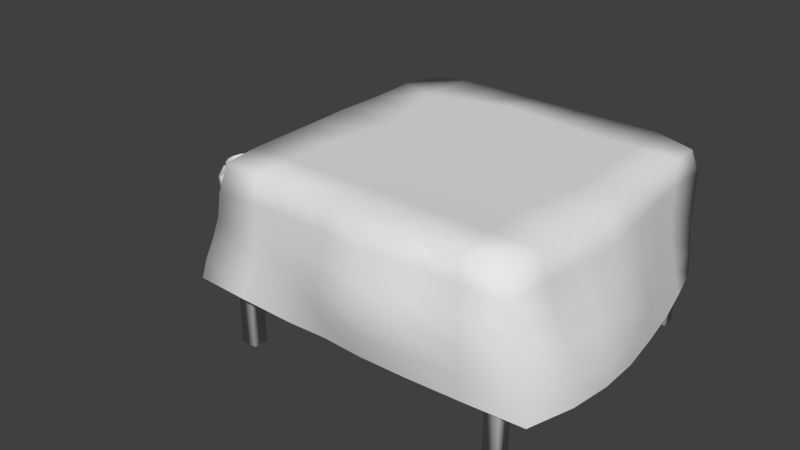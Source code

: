 # Source: Deko.blend  (saved by Blender 2.71.0; exported with 4.5.12 LTS)
import bpy
from mathutils import Matrix  # noqa: F401  (used for matrix-valued properties, if any)

bpy.ops.wm.read_factory_settings(use_empty=True)
scene = bpy.context.scene
scene.name = 'Scene'

# ---- collections
col_collection_1 = bpy.data.collections.new('Collection 1'); scene.collection.children.link(col_collection_1)

# ---- world
world_world = bpy.data.worlds.new('World'); scene.world = world_world
world_world.color = (0.05088, 0.05088, 0.05088)
world_world.use_sun_shadow = False
world_world.sun_shadow_jitter_overblur = 0.0
world_world.cycles.sampling_method = 'MANUAL'
world_world.cycles.sample_map_resolution = 256

# ---- meshes
me_cube_001 = bpy.data.meshes.new('Cube.001')
me_cube_001.from_pydata([(-10.0, -10.0, 11.85), (-10.0, 10.0, 11.85), (10.0, 10.0, 11.85), (10.0, -10.0, 11.85), (-10.0, -10.0, 12.22), (-10.0, 10.0, 12.22), (10.0, 10.0, 12.22), (10.0, -10.0, 12.22), (-8.88, 10.0, 12.22), (-8.88, 10.0, 11.85), (-8.88, -10.0, 12.22), (-8.88, -10.0, 11.85), (8.969, 10.0, 12.22), (8.969, -10.0, 11.85), (8.969, 10.0, 11.85), (8.969, -10.0, 12.22), (-10.0, 9.043, 12.22), (-10.0, 9.043, 11.85), (10.0, 9.043, 12.22), (10.0, 9.043, 11.85), (-8.88, 9.043, 11.85), (-8.88, 9.043, 12.22), (8.969, 9.043, 11.85), (8.969, 9.043, 12.22), (-10.0, -8.957, 11.85), (10.0, -8.957, 12.22), (-8.88, -8.957, 11.85), (-8.88, -8.957, 12.22), (8.969, -8.957, 11.85), (8.969, -8.957, 12.22), (-10.0, -8.957, 12.22), (10.0, -8.957, 11.85), (-10.0, -10.0, -0.01541), (-10.0, 10.0, -0.01541), (10.0, 10.0, -0.01541), (10.0, -10.0, -0.01541), (-8.88, 10.0, -0.01541), (-8.88, -10.0, -0.01541), (8.969, -10.0, -0.01541), (8.969, 10.0, -0.01541), (-10.0, 9.043, -0.01541), (10.0, 9.043, -0.01541), (-8.88, 9.043, -0.01541), (8.969, 9.043, -0.01541), (-10.0, -8.957, -0.01541), (-8.88, -8.957, -0.01541), (8.969, -8.957, -0.01541), (10.0, -8.957, -0.01541), (-10.07, -10.11, 12.57), (10.22, -10.43, 12.57), (-10.1, 10.16, 12.36), (9.977, 9.875, 12.33), (10.39, 10.88, 3.254), (10.34, 10.73, 5.144), (10.24, 10.5, 7.072), (10.31, 10.37, 8.961), (10.31, 10.37, 10.78), (-10.49, 10.46, 10.74), (-10.62, 10.67, 8.831), (-10.92, 10.99, 7.038), (-11.4, 11.17, 5.599), (-11.88, 11.24, 4.31), (11.63, -9.9, 3.507), (11.56, -10.06, 5.417), (11.15, -10.39, 7.351), (10.76, -10.59, 9.214), (10.61, -10.62, 11.02), (-11.82, -11.33, 4.603), (-11.52, -11.12, 6.035), (-11.11, -10.82, 7.424), (-10.74, -10.58, 8.911), (-10.53, -10.5, 10.63), (-10.56, 7.119, 12.6), (-10.49, 3.644, 12.58), (-10.69, 0.9193, 12.54), (-10.53, -1.618, 12.58), (-10.43, -4.446, 12.6), (-10.43, -7.416, 12.57), (10.38, -7.472, 12.65), (10.44, -4.561, 12.59), (10.87, -1.694, 12.57), (10.6, 1.378, 12.59), (10.35, 4.427, 12.6), (10.31, 7.408, 12.6), (10.31, 7.408, 10.78), (10.56, 4.49, 10.77), (10.94, 1.613, 10.74), (11.34, -1.278, 10.71), (10.92, -4.321, 10.74), (10.77, -7.389, 10.84), (10.32, 7.408, 8.962), (10.75, 4.632, 8.887), (11.4, 1.722, 8.884), (11.81, -1.154, 8.848), (11.55, -4.141, 8.882), (11.33, -7.216, 9.018), (10.44, 7.557, 7.075), (11.08, 4.98, 6.912), (11.72, 1.903, 6.977), (12.42, -1.002, 6.978), (12.25, -3.913, 7.025), (11.98, -6.936, 7.147), (10.7, 7.909, 5.097), (11.36, 5.367, 4.904), (12.04, 2.228, 4.985), (12.72, -0.8187, 5.058), (12.9, -3.701, 5.169), (12.41, -6.734, 5.28), (11.02, 8.33, 3.088), (11.58, 5.701, 2.926), (12.13, 2.55, 2.982), (12.68, -0.7752, 3.196), (12.82, -3.736, 3.346), (12.51, -6.632, 3.417), (-10.47, -7.471, 10.69), (-10.57, -4.587, 10.75), (-10.83, -1.885, 10.71), (-11.13, 0.7745, 10.65), (-10.82, 3.943, 10.71), (-10.57, 7.329, 10.77), (-10.52, -7.558, 8.813), (-10.66, -4.691, 8.878), (-11.16, -2.218, 8.828), (-11.41, 0.4926, 8.781), (-11.16, 3.832, 8.845), (-10.88, 7.663, 9.082), (-10.73, -7.719, 7.086), (-10.76, -4.815, 7.04), (-11.25, -2.306, 6.991), (-11.54, 0.5303, 6.961), (-11.39, 4.148, 7.174), (-11.44, 7.867, 7.67), (-11.08, -7.964, 5.61), (-10.85, -4.967, 5.421), (-11.16, -2.202, 5.188), (-11.51, 1.104, 5.29), (-11.72, 4.471, 5.775), (-11.93, 8.123, 6.35), (-11.45, -8.208, 4.23), (-10.82, -4.949, 3.732), (-10.83, -1.808, 3.437), (-11.35, 1.429, 3.633), (-11.92, 4.85, 4.51), (-12.27, 8.201, 4.981), (-7.469, -10.38, 12.58), (-4.501, -10.37, 12.6), (-1.537, -10.39, 12.61), (1.505, -10.89, 12.81), (4.555, -10.54, 12.74), (7.635, -10.61, 12.83), (7.351, 10.37, 12.6), (4.388, 10.37, 12.6), (1.393, 10.4, 12.6), (-1.825, 10.51, 12.6), (-5.218, 10.33, 12.6), (-7.775, 10.31, 12.57), (-7.644, 10.65, 10.66), (-4.686, 10.46, 10.74), (-1.539, 10.37, 10.78), (1.425, 10.37, 10.78), (4.335, 10.47, 10.73), (7.351, 10.37, 10.78), (-7.804, 10.9, 8.732), (-4.695, 10.67, 8.831), (-1.607, 10.48, 8.916), (1.362, 10.48, 8.903), (4.193, 10.72, 8.78), (7.288, 10.48, 8.903), (-7.94, 11.11, 6.82), (-4.855, 10.92, 6.902), (-1.721, 10.67, 6.998), (1.215, 10.75, 6.945), (4.019, 11.03, 6.796), (7.141, 10.75, 6.945), (-8.193, 11.06, 5.129), (-4.898, 10.98, 5.052), (-1.799, 10.8, 5.115), (1.038, 11.06, 4.959), (3.872, 11.29, 4.838), (6.967, 11.06, 4.961), (-8.362, 10.99, 3.559), (-4.933, 10.84, 3.324), (-1.804, 10.82, 3.28), (0.9952, 11.14, 3.097), (3.81, 11.4, 2.959), (6.921, 11.14, 3.097), (7.741, -10.73, 11.1), (4.698, -11.05, 11.19), (1.57, -11.63, 11.29), (-1.514, -10.77, 10.97), (-4.502, -10.39, 10.78), (-7.505, -10.44, 10.69), (7.803, -11.12, 9.494), (4.765, -11.69, 9.681), (1.631, -12.27, 9.747), (-1.477, -11.37, 9.449), (-4.504, -10.74, 9.107), (-7.565, -10.53, 8.82), (7.928, -11.07, 7.712), (4.774, -12.16, 8.104), (1.631, -12.51, 8.092), (-1.444, -11.84, 7.912), (-4.515, -10.82, 7.362), (-7.782, -10.67, 7.101), (7.973, -10.95, 5.887), (4.655, -11.86, 6.279), (1.611, -12.24, 6.368), (-1.444, -11.64, 6.184), (-4.663, -10.99, 5.748), (-8.128, -10.9, 5.637), (7.987, -10.56, 3.856), (4.53, -11.29, 4.336), (1.528, -11.53, 4.498), (-1.461, -11.18, 4.319), (-4.723, -10.89, 3.961), (-8.49, -11.13, 4.266), (-7.464, -7.408, 12.6), (-4.501, -7.408, 12.6), (-1.557, -7.389, 12.6), (1.257, -7.321, 12.6), (3.988, -7.414, 12.62), (7.273, -7.556, 12.67), (-7.464, -4.445, 12.6), (-4.501, -4.445, 12.6), (-1.62, -4.274, 12.6), (1.018, -3.972, 12.6), (3.793, -4.384, 12.6), (6.88, -4.851, 12.6), (-7.177, -1.617, 12.6), (-3.785, -1.438, 12.6), (-1.176, -0.8518, 12.6), (1.559, -0.8029, 12.6), (4.388, -1.482, 12.6), (7.325, -2.078, 12.6), (-6.652, 0.8298, 12.6), (-3.515, 1.65, 12.6), (-0.8467, 2.505, 12.6), (2.001, 2.164, 12.6), (4.983, 1.421, 12.6), (7.758, 1.009, 12.6), (-7.295, 3.458, 12.6), (-4.501, 4.445, 12.6), (-1.694, 5.451, 12.6), (1.55, 5.194, 12.6), (4.815, 4.429, 12.6), (7.519, 4.358, 12.6), (-8.105, 6.583, 12.6), (-5.487, 7.239, 12.6), (-2.363, 8.048, 12.6), (1.275, 7.69, 12.6), (4.388, 7.408, 12.6), (7.351, 7.408, 12.6)], [], [(16, 5, 1, 17), (12, 6, 2, 14), (25, 7, 3, 31), (10, 4, 0, 11), (28, 31, 47, 46), (21, 8, 5, 16), (5, 8, 9, 1), (15, 10, 11, 13), (9, 20, 42, 36), (23, 12, 8, 21), (8, 12, 14, 9), (20, 9, 14, 22), (7, 15, 13, 3), (18, 6, 12, 23), (30, 16, 17, 24), (6, 18, 19, 2), (28, 22, 19, 31), (27, 21, 16, 30), (24, 17, 20, 26), (29, 23, 21, 27), (26, 20, 22, 28), (25, 18, 23, 29), (18, 25, 31, 19), (4, 30, 24, 0), (24, 26, 45, 44), (10, 27, 30, 4), (22, 14, 39, 43), (15, 29, 27, 10), (11, 26, 28, 13), (7, 25, 29, 15), (43, 39, 34, 41), (40, 33, 36, 42), (38, 46, 47, 35), (32, 44, 45, 37), (1, 9, 36, 33), (11, 0, 32, 37), (14, 2, 34, 39), (3, 13, 38, 35), (2, 19, 41, 34), (31, 3, 35, 47), (26, 11, 37, 45), (17, 1, 33, 40), (20, 17, 40, 42), (19, 22, 43, 41), (0, 24, 44, 32), (13, 28, 46, 38), (251, 83, 51, 150), (155, 156, 57, 50), (156, 162, 58, 57), (162, 168, 59, 58), (168, 174, 60, 59), (174, 180, 61, 60), (83, 84, 56, 51), (84, 90, 55, 56), (90, 96, 54, 55), (96, 102, 53, 54), (102, 108, 52, 53), (149, 186, 66, 49), (186, 192, 65, 66), (192, 198, 64, 65), (198, 204, 63, 64), (204, 210, 62, 63), (77, 114, 71, 48), (114, 120, 70, 71), (120, 126, 69, 70), (126, 132, 68, 69), (132, 138, 67, 68), (149, 49, 78, 221), (221, 78, 79, 227), (227, 79, 80, 233), (233, 80, 81, 239), (239, 81, 82, 245), (245, 82, 83, 251), (49, 66, 89, 78), (78, 89, 88, 79), (79, 88, 87, 80), (80, 87, 86, 81), (81, 86, 85, 82), (82, 85, 84, 83), (66, 65, 95, 89), (89, 95, 94, 88), (88, 94, 93, 87), (87, 93, 92, 86), (86, 92, 91, 85), (85, 91, 90, 84), (65, 64, 101, 95), (95, 101, 100, 94), (94, 100, 99, 93), (93, 99, 98, 92), (92, 98, 97, 91), (91, 97, 96, 90), (64, 63, 107, 101), (101, 107, 106, 100), (100, 106, 105, 99), (99, 105, 104, 98), (98, 104, 103, 97), (97, 103, 102, 96), (63, 62, 113, 107), (107, 113, 112, 106), (106, 112, 111, 105), (105, 111, 110, 104), (104, 110, 109, 103), (103, 109, 108, 102), (50, 57, 119, 72), (72, 119, 118, 73), (73, 118, 117, 74), (74, 117, 116, 75), (75, 116, 115, 76), (76, 115, 114, 77), (57, 58, 125, 119), (119, 125, 124, 118), (118, 124, 123, 117), (117, 123, 122, 116), (116, 122, 121, 115), (115, 121, 120, 114), (58, 59, 131, 125), (125, 131, 130, 124), (124, 130, 129, 123), (123, 129, 128, 122), (122, 128, 127, 121), (121, 127, 126, 120), (59, 60, 137, 131), (131, 137, 136, 130), (130, 136, 135, 129), (129, 135, 134, 128), (128, 134, 133, 127), (127, 133, 132, 126), (60, 61, 143, 137), (137, 143, 142, 136), (136, 142, 141, 135), (135, 141, 140, 134), (134, 140, 139, 133), (133, 139, 138, 132), (72, 246, 155, 50), (246, 247, 154, 155), (247, 248, 153, 154), (248, 249, 152, 153), (249, 250, 151, 152), (250, 251, 150, 151), (51, 56, 161, 150), (150, 161, 160, 151), (151, 160, 159, 152), (152, 159, 158, 153), (153, 158, 157, 154), (154, 157, 156, 155), (56, 55, 167, 161), (161, 167, 166, 160), (160, 166, 165, 159), (159, 165, 164, 158), (158, 164, 163, 157), (157, 163, 162, 156), (55, 54, 173, 167), (167, 173, 172, 166), (166, 172, 171, 165), (165, 171, 170, 164), (164, 170, 169, 163), (163, 169, 168, 162), (54, 53, 179, 173), (173, 179, 178, 172), (172, 178, 177, 171), (171, 177, 176, 170), (170, 176, 175, 169), (169, 175, 174, 168), (53, 52, 185, 179), (179, 185, 184, 178), (178, 184, 183, 177), (177, 183, 182, 176), (176, 182, 181, 175), (175, 181, 180, 174), (48, 71, 191, 144), (144, 191, 190, 145), (145, 190, 189, 146), (146, 189, 188, 147), (147, 188, 187, 148), (148, 187, 186, 149), (71, 70, 197, 191), (191, 197, 196, 190), (190, 196, 195, 189), (189, 195, 194, 188), (188, 194, 193, 187), (187, 193, 192, 186), (70, 69, 203, 197), (197, 203, 202, 196), (196, 202, 201, 195), (195, 201, 200, 194), (194, 200, 199, 193), (193, 199, 198, 192), (69, 68, 209, 203), (203, 209, 208, 202), (202, 208, 207, 201), (201, 207, 206, 200), (200, 206, 205, 199), (199, 205, 204, 198), (68, 67, 215, 209), (209, 215, 214, 208), (208, 214, 213, 207), (207, 213, 212, 206), (206, 212, 211, 205), (205, 211, 210, 204), (48, 144, 216, 77), (144, 145, 217, 216), (145, 146, 218, 217), (146, 147, 219, 218), (147, 148, 220, 219), (148, 149, 221, 220), (77, 216, 222, 76), (216, 217, 223, 222), (217, 218, 224, 223), (218, 219, 225, 224), (219, 220, 226, 225), (220, 221, 227, 226), (76, 222, 228, 75), (222, 223, 229, 228), (223, 224, 230, 229), (224, 225, 231, 230), (225, 226, 232, 231), (226, 227, 233, 232), (75, 228, 234, 74), (228, 229, 235, 234), (229, 230, 236, 235), (230, 231, 237, 236), (231, 232, 238, 237), (232, 233, 239, 238), (74, 234, 240, 73), (234, 235, 241, 240), (235, 236, 242, 241), (236, 237, 243, 242), (237, 238, 244, 243), (238, 239, 245, 244), (73, 240, 246, 72), (240, 241, 247, 246), (241, 242, 248, 247), (242, 243, 249, 248), (243, 244, 250, 249), (244, 245, 251, 250)])
me_cube_001.polygons.foreach_set('use_smooth', [True] * 235)
me_cube_001.use_remesh_preserve_volume = False
me_cube_001.use_remesh_preserve_attributes = False
me_cube_001.use_mirror_vertex_groups = False
me_cube_001.update()
me_plane = bpy.data.meshes.new('Plane')
me_plane.from_pydata([(0.01681, -4.356e-08, 0.203), (0.01553, 0.006434, 0.203), (0.01189, 0.01189, 0.203), (0.006434, 0.01553, 0.203), (-0.5319, 1.284, 0.1791), (-0.5583, 1.348, 0.1263), (-0.5433, 1.312, 0.05739), (-0.2795, 0.6747, 0.1979), (-0.426, 1.028, 0.7068), (-0.5867, 1.417, 1.309), (-0.7007, 1.692, 2.046), (-0.757, 1.827, 3.056), (-0.6734, 1.626, 3.917), (-0.487, 1.176, 4.546), (-0.3074, 0.742, 4.831), (-0.3297, 0.796, 5.327), (-0.3153, 0.7612, 5.615), (-0.4589, 1.108, 5.9), (-0.5893, 1.423, 6.19), (-0.5945, 1.435, 6.508), (-0.555, 1.34, 6.508), (-0.5406, 1.305, 6.21), (-0.431, 1.04, 5.922), (-0.288, 0.6953, 5.635), (-0.006434, 0.01553, 0.203), (-0.9828, 0.9828, 0.1791), (-1.032, 1.032, 0.1263), (-1.004, 1.004, 0.05739), (-0.5164, 0.5164, 0.1979), (-0.7872, 0.7872, 0.7068), (-1.084, 1.084, 1.309), (-1.295, 1.295, 2.046), (-1.399, 1.399, 3.056), (-1.244, 1.244, 3.917), (-0.8998, 0.8998, 4.546), (-0.5679, 0.5679, 4.831), (-0.6093, 0.6093, 5.327), (-0.5826, 0.5826, 5.615), (-0.8479, 0.8479, 5.9), (-1.089, 1.089, 6.19), (-1.098, 1.098, 6.508), (-1.025, 1.025, 6.508), (-0.9989, 0.9989, 6.21), (-0.7963, 0.7963, 5.922), (-0.5322, 0.5322, 5.635), (-0.01189, 0.01189, 0.203), (-1.284, 0.5319, 0.1791), (-1.348, 0.5583, 0.1263), (-1.312, 0.5433, 0.05739), (-0.6747, 0.2795, 0.1979), (-1.028, 0.426, 0.7068), (-1.417, 0.5867, 1.309), (-1.692, 0.7007, 2.046), (-1.827, 0.757, 3.056), (-1.626, 0.6734, 3.917), (-1.176, 0.487, 4.546), (-0.742, 0.3074, 4.831), (-0.796, 0.3297, 5.327), (-0.7612, 0.3153, 5.615), (-1.108, 0.4589, 5.9), (-1.423, 0.5893, 6.19), (-1.435, 0.5945, 6.508), (-1.34, 0.555, 6.508), (-1.305, 0.5406, 6.21), (-1.04, 0.431, 5.922), (-0.6953, 0.288, 5.635), (-0.01553, 0.006434, 0.203), (-1.39, -1.329e-07, 0.1791), (-1.459, -1.461e-07, 0.1263), (-1.42, -1.519e-07, 0.05739), (-0.7303, -6.311e-08, 0.1979), (-1.113, -4.126e-08, 0.7068), (-1.533, -1.127e-08, 1.309), (-1.831, 6.047e-08, 2.046), (-1.978, 2.019e-07, 3.056), (-1.76, 3.639e-07, 3.917), (-1.272, 4.974e-07, 4.546), (-0.8032, 5.714e-07, 4.831), (-0.8616, 6.146e-07, 5.327), (-0.8239, 4.023e-07, 5.615), (-1.199, 4.755e-07, 5.9), (-1.54, 5.925e-07, 6.19), (-1.553, 6.277e-07, 6.508), (-1.45, 6.367e-07, 6.508), (-1.413, 6.059e-07, 6.21), (-1.126, 4.844e-07, 5.922), (-0.7526, 4.109e-07, 5.635), (-0.01681, -5.964e-11, 0.203), (-1.284, -0.5319, 0.1791), (-1.348, -0.5583, 0.1263), (-1.312, -0.5433, 0.05739), (-0.6747, -0.2795, 0.1979), (-1.028, -0.426, 0.7068), (-1.417, -0.5867, 1.309), (-1.692, -0.7007, 2.046), (-1.827, -0.757, 3.056), (-1.626, -0.6734, 3.917), (-1.176, -0.487, 4.546), (-0.742, -0.3074, 4.831), (-0.796, -0.3297, 5.327), (-0.7612, -0.3153, 5.615), (-1.108, -0.4589, 5.9), (-1.423, -0.5893, 6.19), (-1.435, -0.5945, 6.508), (-1.34, -0.555, 6.508), (-1.305, -0.5406, 6.21), (-1.04, -0.431, 5.922), (-0.6953, -0.288, 5.635), (-0.01553, -0.006434, 0.203), (-0.9828, -0.9828, 0.1791), (-1.032, -1.032, 0.1263), (-1.004, -1.004, 0.05739), (-0.5164, -0.5164, 0.1979), (-0.7872, -0.7872, 0.7068), (-1.084, -1.084, 1.309), (-1.295, -1.295, 2.046), (-1.399, -1.399, 3.056), (-1.244, -1.244, 3.917), (-0.8998, -0.8998, 4.546), (-0.5679, -0.5679, 4.831), (-0.6093, -0.6093, 5.327), (-0.5826, -0.5826, 5.615), (-0.8479, -0.8479, 5.9), (-1.089, -1.089, 6.19), (-1.098, -1.098, 6.508), (-1.025, -1.025, 6.508), (-0.9989, -0.9989, 6.21), (-0.7963, -0.7963, 5.922), (-0.5322, -0.5322, 5.635), (-0.01189, -0.01189, 0.203), (-0.5319, -1.284, 0.1791), (-0.5583, -1.348, 0.1263), (-0.5433, -1.312, 0.05739), (-0.2795, -0.6747, 0.1979), (-0.426, -1.028, 0.7068), (-0.5867, -1.417, 1.309), (-0.7007, -1.692, 2.046), (-0.757, -1.827, 3.056), (-0.6734, -1.626, 3.917), (-0.487, -1.176, 4.546), (-0.3074, -0.742, 4.831), (-0.3297, -0.796, 5.327), (-0.3153, -0.7612, 5.615), (-0.4589, -1.108, 5.9), (-0.5893, -1.423, 6.19), (-0.5945, -1.435, 6.508), (-0.555, -1.34, 6.508), (-0.5406, -1.305, 6.21), (-0.431, -1.04, 5.922), (-0.288, -0.6953, 5.635), (-0.006434, -0.01553, 0.203), (0.006434, -0.01553, 0.203), (0.01189, -0.01189, 0.203), (0.01553, -0.006434, 0.203), (-1.726, -0.007453, 5.554), (-2.02, -0.002643, 5.807), (-1.648, -0.5022, 5.562), (-1.92, -0.638, 5.817), (-2.293, -0.01173, 4.659), (-2.638, -0.03233, 4.836), (-2.211, -0.5054, 4.652), (-2.533, -0.6663, 4.827), (-2.222, -0.03386, 3.639), (-2.525, -0.03386, 3.583), (-2.145, -0.5267, 3.66), (-2.427, -0.6667, 3.612), (0.0, -2.107e-08, 0.03564), (-0.01681, -4.356e-08, 0.203), (0.0, -2.107e-08, 0.03564), (-0.01553, 0.006434, 0.203), (0.0, -2.107e-08, 0.03564), (-0.01189, 0.01189, 0.203), (0.0, -2.107e-08, 0.03564), (-0.006434, 0.01553, 0.203), (0.0, -2.107e-08, 0.03564), (0.0, 1.39, 0.1791), (0.0, 1.459, 0.1263), (0.0, 1.42, 0.05739), (0.0, 0.7303, 0.1979), (0.0, 1.113, 0.7068), (0.0, 1.533, 1.309), (0.0, 1.831, 2.046), (0.0, 1.978, 3.056), (0.0, 1.76, 3.917), (0.0, 1.272, 4.546), (0.0, 0.8032, 4.831), (0.0, 0.8616, 5.327), (0.0, 0.8239, 5.615), (0.0, 1.199, 5.9), (0.0, 1.54, 6.19), (0.0, 1.553, 6.508), (0.0, 1.45, 6.508), (0.0, 1.413, 6.21), (0.0, 1.126, 5.922), (0.0, 0.7526, 5.635), (0.0, 0.01681, 0.203), (0.0, -2.107e-08, 0.03564), (0.5319, 1.284, 0.1791), (0.5583, 1.348, 0.1263), (0.5433, 1.312, 0.05739), (0.2795, 0.6747, 0.1979), (0.426, 1.028, 0.7068), (0.5867, 1.417, 1.309), (0.7007, 1.692, 2.046), (0.757, 1.827, 3.056), (0.6734, 1.626, 3.917), (0.487, 1.176, 4.546), (0.3074, 0.742, 4.831), (0.3297, 0.796, 5.327), (0.3153, 0.7612, 5.615), (0.4589, 1.108, 5.9), (0.5893, 1.423, 6.19), (0.5945, 1.435, 6.508), (0.555, 1.34, 6.508), (0.5406, 1.305, 6.21), (0.431, 1.04, 5.922), (0.288, 0.6953, 5.635), (0.006434, 0.01553, 0.203), (0.0, -2.107e-08, 0.03564), (0.9828, 0.9828, 0.1791), (1.032, 1.032, 0.1263), (1.004, 1.004, 0.05739), (0.5164, 0.5164, 0.1979), (0.7872, 0.7872, 0.7068), (1.084, 1.084, 1.309), (1.295, 1.295, 2.046), (1.399, 1.399, 3.056), (1.244, 1.244, 3.917), (0.8998, 0.8998, 4.546), (0.5679, 0.5679, 4.831), (0.6093, 0.6093, 5.327), (0.5826, 0.5826, 5.615), (0.8479, 0.8479, 5.9), (1.089, 1.089, 6.19), (1.098, 1.098, 6.508), (1.025, 1.025, 6.508), (0.9989, 0.9989, 6.21), (0.7963, 0.7963, 5.922), (0.5322, 0.5322, 5.635), (0.01189, 0.01189, 0.203), (0.0, -2.107e-08, 0.03564), (1.284, 0.5319, 0.1791), (1.348, 0.5583, 0.1263), (1.312, 0.5433, 0.05739), (0.6747, 0.2795, 0.1979), (1.028, 0.426, 0.7068), (1.417, 0.5867, 1.309), (1.692, 0.7007, 2.046), (1.827, 0.757, 3.056), (1.626, 0.6734, 3.917), (1.176, 0.487, 4.546), (0.742, 0.3074, 4.831), (0.796, 0.3297, 5.327), (0.7612, 0.3153, 5.615), (1.108, 0.4589, 5.9), (1.423, 0.5893, 6.19), (1.435, 0.5945, 6.508), (1.34, 0.555, 6.508), (1.305, 0.5406, 6.21), (1.04, 0.431, 5.922), (0.6953, 0.288, 5.635), (0.01553, 0.006434, 0.203), (0.0, -2.107e-08, 0.03564), (1.39, -1.329e-07, 0.1791), (1.459, -1.461e-07, 0.1263), (1.42, -1.519e-07, 0.05739), (0.7303, -6.311e-08, 0.1979), (1.113, -4.126e-08, 0.7068), (1.533, -1.127e-08, 1.309), (1.831, 6.047e-08, 2.046), (1.978, 2.019e-07, 3.056), (1.76, 3.639e-07, 3.917), (1.272, 4.974e-07, 4.546), (0.8032, 5.714e-07, 4.831), (0.8616, 6.146e-07, 5.327), (0.8239, 4.023e-07, 5.615), (1.199, 4.755e-07, 5.9), (1.54, 5.925e-07, 6.19), (1.553, 6.277e-07, 6.508), (1.45, 6.367e-07, 6.508), (1.413, 6.059e-07, 6.21), (1.126, 4.844e-07, 5.922), (0.7526, 4.109e-07, 5.635), (0.01681, -5.964e-11, 0.203), (0.0, -2.107e-08, 0.03564), (1.284, -0.5319, 0.1791), (1.348, -0.5583, 0.1263), (1.312, -0.5433, 0.05739), (0.6747, -0.2795, 0.1979), (1.028, -0.426, 0.7068), (1.417, -0.5867, 1.309), (1.692, -0.7007, 2.046), (1.827, -0.757, 3.056), (1.626, -0.6734, 3.917), (1.176, -0.487, 4.546), (0.742, -0.3074, 4.831), (0.796, -0.3297, 5.327), (0.7612, -0.3153, 5.615), (1.108, -0.4589, 5.9), (1.423, -0.5893, 6.19), (1.435, -0.5945, 6.508), (1.34, -0.555, 6.508), (1.305, -0.5406, 6.21), (1.04, -0.431, 5.922), (0.6953, -0.288, 5.635), (0.01553, -0.006434, 0.203), (0.0, -2.107e-08, 0.03564), (0.9828, -0.9828, 0.1791), (1.032, -1.032, 0.1263), (1.004, -1.004, 0.05739), (0.5164, -0.5164, 0.1979), (0.7872, -0.7872, 0.7068), (1.084, -1.084, 1.309), (1.295, -1.295, 2.046), (1.399, -1.399, 3.056), (1.244, -1.244, 3.917), (0.8998, -0.8998, 4.546), (0.5679, -0.5679, 4.831), (0.6093, -0.6093, 5.327), (0.5826, -0.5826, 5.615), (0.8479, -0.8479, 5.9), (1.089, -1.089, 6.19), (1.098, -1.098, 6.508), (1.025, -1.025, 6.508), (0.9989, -0.9989, 6.21), (0.7963, -0.7963, 5.922), (0.5322, -0.5322, 5.635), (0.01189, -0.01189, 0.203), (0.0, -2.107e-08, 0.03564), (0.5319, -1.284, 0.1791), (0.5583, -1.348, 0.1263), (0.5433, -1.312, 0.05739), (0.2795, -0.6747, 0.1979), (0.426, -1.028, 0.7068), (0.5867, -1.417, 1.309), (0.7007, -1.692, 2.046), (0.757, -1.827, 3.056), (0.6734, -1.626, 3.917), (0.487, -1.176, 4.546), (0.3074, -0.742, 4.831), (0.3297, -0.796, 5.327), (0.3153, -0.7612, 5.615), (0.4589, -1.108, 5.9), (0.5893, -1.423, 6.19), (0.5945, -1.435, 6.508), (0.555, -1.34, 6.508), (0.5406, -1.305, 6.21), (0.431, -1.04, 5.922), (0.288, -0.6953, 5.635), (0.006434, -0.01553, 0.203), (0.0, -2.107e-08, 0.03564), (0.0, -1.39, 0.1791), (0.0, -1.459, 0.1263), (0.0, -1.42, 0.05739), (0.0, -0.7303, 0.1979), (0.0, -1.113, 0.7068), (0.0, -1.533, 1.309), (0.0, -1.831, 2.046), (0.0, -1.978, 3.056), (0.0, -1.76, 3.917), (0.0, -1.272, 4.546), (0.0, -0.8032, 4.831), (0.0, -0.8616, 5.327), (0.0, -0.8239, 5.615), (0.0, -1.199, 5.9), (0.0, -1.54, 6.19), (0.0, -1.553, 6.508), (0.0, -1.45, 6.508), (0.0, -1.413, 6.21), (0.0, -1.126, 5.922), (0.0, -0.7526, 5.635), (0.0, -0.01681, 0.203), (0.0, -2.107e-08, 0.03564), (-0.006434, -0.01553, 0.203), (0.0, -2.107e-08, 0.03564), (-0.01189, -0.01189, 0.203), (0.0, -2.107e-08, 0.03564), (-0.01553, -0.006434, 0.203), (1.726, -0.007453, 5.554), (2.02, -0.002643, 5.807), (1.648, -0.5022, 5.562), (1.92, -0.638, 5.817), (2.293, -0.01173, 4.659), (2.638, -0.03233, 4.836), (2.211, -0.5054, 4.652), (2.533, -0.6663, 4.827), (2.222, -0.03386, 3.639), (2.525, -0.03386, 3.583), (2.145, -0.5267, 3.66), (2.427, -0.6667, 3.612)], [(168, 166), (1, 0), (170, 168), (2, 1), (172, 170), (3, 2), (174, 172), (195, 3), (24, 195), (45, 24), (66, 45), (87, 66), (108, 87), (129, 108), (150, 129), (371, 150), (372, 350), (151, 371), (374, 372), (152, 151), (376, 374), (153, 152), (166, 376), (0, 153), (169, 167), (171, 169), (173, 171), (195, 173), (217, 195), (239, 217), (261, 239), (283, 261), (305, 283), (327, 305), (349, 327), (371, 349), (373, 371), (375, 373), (377, 375), (167, 377)], [(176, 5, 4, 175), (5, 26, 25, 4), (26, 47, 46, 25), (47, 68, 67, 46), (68, 89, 88, 67), (89, 110, 109, 88), (110, 131, 130, 109), (131, 352, 351, 130), (177, 6, 5, 176), (6, 27, 26, 5), (27, 48, 47, 26), (48, 69, 68, 47), (69, 90, 89, 68), (90, 111, 110, 89), (111, 132, 131, 110), (132, 353, 352, 131), (174, 196, 6, 177), (196, 218, 27, 6), (218, 240, 48, 27), (240, 262, 69, 48), (262, 284, 90, 69), (284, 306, 111, 90), (306, 328, 132, 111), (328, 350, 353, 132), (175, 4, 7, 178), (4, 25, 28, 7), (25, 46, 49, 28), (46, 67, 70, 49), (67, 88, 91, 70), (88, 109, 112, 91), (109, 130, 133, 112), (130, 351, 354, 133), (178, 7, 8, 179), (7, 28, 29, 8), (28, 49, 50, 29), (49, 70, 71, 50), (70, 91, 92, 71), (91, 112, 113, 92), (112, 133, 134, 113), (133, 354, 355, 134), (179, 8, 9, 180), (8, 29, 30, 9), (29, 50, 51, 30), (50, 71, 72, 51), (71, 92, 93, 72), (92, 113, 114, 93), (113, 134, 135, 114), (134, 355, 356, 135), (180, 9, 10, 181), (9, 30, 31, 10), (30, 51, 52, 31), (51, 72, 73, 52), (72, 93, 94, 73), (93, 114, 115, 94), (114, 135, 136, 115), (135, 356, 357, 136), (181, 10, 11, 182), (10, 31, 32, 11), (31, 52, 53, 32), (52, 73, 74, 53), (73, 94, 95, 74), (94, 115, 116, 95), (115, 136, 137, 116), (136, 357, 358, 137), (182, 11, 12, 183), (11, 32, 33, 12), (32, 53, 54, 33), (53, 74, 75, 54), (74, 95, 96, 75), (95, 116, 117, 96), (116, 137, 138, 117), (137, 358, 359, 138), (183, 12, 13, 184), (12, 33, 34, 13), (33, 54, 55, 34), (54, 75, 76, 55), (75, 96, 97, 76), (96, 117, 118, 97), (117, 138, 139, 118), (138, 359, 360, 139), (184, 13, 14, 185), (13, 34, 35, 14), (34, 55, 56, 35), (55, 76, 77, 56), (76, 97, 98, 77), (97, 118, 119, 98), (118, 139, 140, 119), (139, 360, 361, 140), (185, 14, 15, 186), (14, 35, 36, 15), (35, 56, 57, 36), (56, 77, 78, 57), (77, 98, 99, 78), (98, 119, 120, 99), (119, 140, 141, 120), (140, 361, 362, 141), (186, 15, 16, 187), (15, 36, 37, 16), (36, 57, 58, 37), (57, 78, 79, 58), (78, 99, 100, 79), (99, 120, 121, 100), (120, 141, 142, 121), (141, 362, 363, 142), (187, 16, 17, 188), (16, 37, 38, 17), (37, 58, 59, 38), (58, 79, 80, 59), (79, 100, 101, 80), (100, 121, 122, 101), (121, 142, 143, 122), (142, 363, 364, 143), (188, 17, 18, 189), (17, 38, 39, 18), (38, 59, 60, 39), (59, 80, 81, 60), (101, 102, 157, 156), (101, 122, 123, 102), (122, 143, 144, 123), (143, 364, 365, 144), (189, 18, 19, 190), (18, 39, 40, 19), (39, 60, 61, 40), (60, 81, 82, 61), (81, 102, 103, 82), (102, 123, 124, 103), (123, 144, 145, 124), (144, 365, 366, 145), (190, 19, 20, 191), (19, 40, 41, 20), (40, 61, 62, 41), (61, 82, 83, 62), (82, 103, 104, 83), (103, 124, 125, 104), (124, 145, 146, 125), (145, 366, 367, 146), (191, 20, 21, 192), (20, 41, 42, 21), (41, 62, 63, 42), (62, 83, 84, 63), (83, 104, 105, 84), (104, 125, 126, 105), (125, 146, 147, 126), (146, 367, 368, 147), (192, 21, 22, 193), (21, 42, 43, 22), (42, 63, 64, 43), (63, 84, 85, 64), (84, 105, 106, 85), (105, 126, 127, 106), (126, 147, 148, 127), (147, 368, 369, 148), (193, 22, 23, 194), (22, 43, 44, 23), (43, 64, 65, 44), (64, 85, 86, 65), (85, 106, 107, 86), (106, 127, 128, 107), (127, 148, 149, 128), (148, 369, 370, 149), (156, 157, 161, 160), (81, 80, 154, 155), (102, 81, 155, 157), (80, 101, 156, 154), (160, 161, 165, 164), (155, 154, 158, 159), (157, 155, 159, 161), (154, 156, 160, 158), (162, 164, 165, 163), (159, 158, 162, 163), (161, 159, 163, 165), (158, 160, 164, 162), (176, 175, 197, 198), (198, 197, 219, 220), (220, 219, 241, 242), (242, 241, 263, 264), (264, 263, 285, 286), (286, 285, 307, 308), (308, 307, 329, 330), (330, 329, 351, 352), (177, 176, 198, 199), (199, 198, 220, 221), (221, 220, 242, 243), (243, 242, 264, 265), (265, 264, 286, 287), (287, 286, 308, 309), (309, 308, 330, 331), (331, 330, 352, 353), (174, 177, 199, 196), (196, 199, 221, 218), (218, 221, 243, 240), (240, 243, 265, 262), (262, 265, 287, 284), (284, 287, 309, 306), (306, 309, 331, 328), (328, 331, 353, 350), (175, 178, 200, 197), (197, 200, 222, 219), (219, 222, 244, 241), (241, 244, 266, 263), (263, 266, 288, 285), (285, 288, 310, 307), (307, 310, 332, 329), (329, 332, 354, 351), (178, 179, 201, 200), (200, 201, 223, 222), (222, 223, 245, 244), (244, 245, 267, 266), (266, 267, 289, 288), (288, 289, 311, 310), (310, 311, 333, 332), (332, 333, 355, 354), (179, 180, 202, 201), (201, 202, 224, 223), (223, 224, 246, 245), (245, 246, 268, 267), (267, 268, 290, 289), (289, 290, 312, 311), (311, 312, 334, 333), (333, 334, 356, 355), (180, 181, 203, 202), (202, 203, 225, 224), (224, 225, 247, 246), (246, 247, 269, 268), (268, 269, 291, 290), (290, 291, 313, 312), (312, 313, 335, 334), (334, 335, 357, 356), (181, 182, 204, 203), (203, 204, 226, 225), (225, 226, 248, 247), (247, 248, 270, 269), (269, 270, 292, 291), (291, 292, 314, 313), (313, 314, 336, 335), (335, 336, 358, 357), (182, 183, 205, 204), (204, 205, 227, 226), (226, 227, 249, 248), (248, 249, 271, 270), (270, 271, 293, 292), (292, 293, 315, 314), (314, 315, 337, 336), (336, 337, 359, 358), (183, 184, 206, 205), (205, 206, 228, 227), (227, 228, 250, 249), (249, 250, 272, 271), (271, 272, 294, 293), (293, 294, 316, 315), (315, 316, 338, 337), (337, 338, 360, 359), (184, 185, 207, 206), (206, 207, 229, 228), (228, 229, 251, 250), (250, 251, 273, 272), (272, 273, 295, 294), (294, 295, 317, 316), (316, 317, 339, 338), (338, 339, 361, 360), (185, 186, 208, 207), (207, 208, 230, 229), (229, 230, 252, 251), (251, 252, 274, 273), (273, 274, 296, 295), (295, 296, 318, 317), (317, 318, 340, 339), (339, 340, 362, 361), (186, 187, 209, 208), (208, 209, 231, 230), (230, 231, 253, 252), (252, 253, 275, 274), (274, 275, 297, 296), (296, 297, 319, 318), (318, 319, 341, 340), (340, 341, 363, 362), (187, 188, 210, 209), (209, 210, 232, 231), (231, 232, 254, 253), (253, 254, 276, 275), (275, 276, 298, 297), (297, 298, 320, 319), (319, 320, 342, 341), (341, 342, 364, 363), (188, 189, 211, 210), (210, 211, 233, 232), (232, 233, 255, 254), (254, 255, 277, 276), (298, 380, 381, 299), (298, 299, 321, 320), (320, 321, 343, 342), (342, 343, 365, 364), (189, 190, 212, 211), (211, 212, 234, 233), (233, 234, 256, 255), (255, 256, 278, 277), (277, 278, 300, 299), (299, 300, 322, 321), (321, 322, 344, 343), (343, 344, 366, 365), (190, 191, 213, 212), (212, 213, 235, 234), (234, 235, 257, 256), (256, 257, 279, 278), (278, 279, 301, 300), (300, 301, 323, 322), (322, 323, 345, 344), (344, 345, 367, 366), (191, 192, 214, 213), (213, 214, 236, 235), (235, 236, 258, 257), (257, 258, 280, 279), (279, 280, 302, 301), (301, 302, 324, 323), (323, 324, 346, 345), (345, 346, 368, 367), (192, 193, 215, 214), (214, 215, 237, 236), (236, 237, 259, 258), (258, 259, 281, 280), (280, 281, 303, 302), (302, 303, 325, 324), (324, 325, 347, 346), (346, 347, 369, 368), (193, 194, 216, 215), (215, 216, 238, 237), (237, 238, 260, 259), (259, 260, 282, 281), (281, 282, 304, 303), (303, 304, 326, 325), (325, 326, 348, 347), (347, 348, 370, 369), (380, 384, 385, 381), (277, 379, 378, 276), (299, 381, 379, 277), (276, 378, 380, 298), (384, 388, 389, 385), (379, 383, 382, 378), (381, 385, 383, 379), (378, 382, 384, 380), (386, 387, 389, 388), (383, 387, 386, 382), (385, 389, 387, 383), (382, 386, 388, 384)])
me_plane.polygons.foreach_set('use_smooth', [True] * 344)
me_plane.use_remesh_preserve_volume = False
me_plane.use_remesh_preserve_attributes = False
me_plane.use_mirror_vertex_groups = False
me_plane.update()

# ---- objects
ob_table = bpy.data.objects.new('Table', me_cube_001)
ob_vase = bpy.data.objects.new('Vase', me_plane)

# ---- transforms, parenting, visibility, modifiers, constraints
ob_table.location = (19.66, 0.0, 0.0)
ob_table.lineart.crease_threshold = 0.0
ob_vase.location = (0.0, 0.0, 0.0)
ob_vase.lineart.crease_threshold = 0.0

# ---- collection membership
col_collection_1.objects.link(ob_table)
col_collection_1.objects.link(ob_vase)

# ---- scene / render settings (as saved in the file)
scene.frame_start = 1; scene.frame_end = 250; scene.frame_set(1)
scene.render.engine = 'BLENDER_EEVEE_NEXT'
scene.render.resolution_percentage = 50
scene.render.dither_intensity = 0.0
scene.cycles.use_denoising = False
scene.cycles.samples = 10
scene.cycles.sampling_pattern = 'TABULATED_SOBOL'
scene.cycles.light_sampling_threshold = 0.0
scene.cycles.use_adaptive_sampling = False
scene.cycles.use_light_tree = False
scene.cycles.blur_glossy = 0.0
scene.cycles.volume_bounces = 1
scene.cycles.pixel_filter_type = 'GAUSSIAN'
scene.cycles.sample_clamp_indirect = 0.0
scene.view_settings.view_transform = 'Standard'
scene.unit_settings.scale_length = 0.1
bpy.context.view_layer.update()

# ---- added for rendering (the .blend has no active camera and no usable light): camera, sun
cam_auto = bpy.data.cameras.new('AutoCamera')
cam_auto.lens = 50.0
cam_auto.sensor_width = 36.0
cam_auto.clip_end = 1000.0
ob_auto_camera = bpy.data.objects.new('AutoCamera', cam_auto)
scene.collection.objects.link(ob_auto_camera)
ob_auto_camera.location = (56.0886, -49.9041, 39.309)
ob_auto_camera.rotation_euler = (1.09748, -7.21219e-08, 0.694738)
scene.camera = ob_auto_camera
light_auto_sun = bpy.data.lights.new('AutoSun', 'SUN')
light_auto_sun.energy = 3.0
light_auto_sun.angle = 0.0523599
ob_auto_sun = bpy.data.objects.new('AutoSun', light_auto_sun)
scene.collection.objects.link(ob_auto_sun)
ob_auto_sun.rotation_euler = (0.872665, 0.174533, 0.523599)
bpy.context.view_layer.update()
